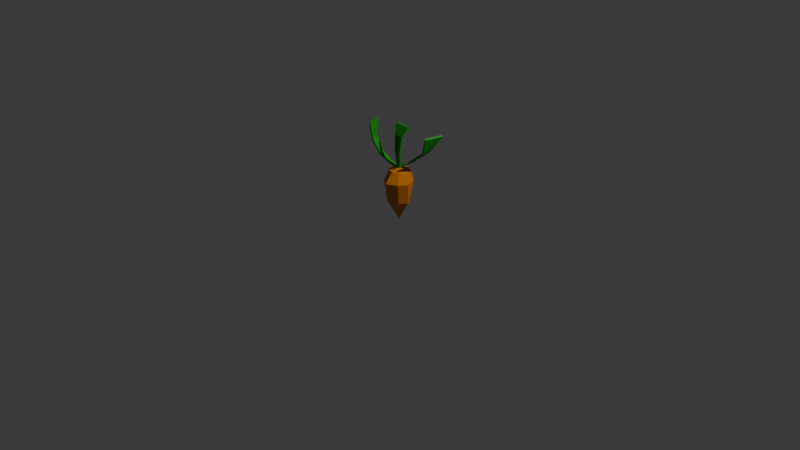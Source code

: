 # Source: carrot.blend  (saved by Blender 5.2.45; exported with 4.5.12 LTS)
import bpy
from mathutils import Matrix  # noqa: F401  (used for matrix-valued properties, if any)

bpy.ops.wm.read_factory_settings(use_empty=True)
scene = bpy.context.scene
scene.name = 'Scene'

# ---- collections
col_collection = bpy.data.collections.new('Collection'); scene.collection.children.link(col_collection)

# ---- materials (node trees are filled in below, after node groups)
mat_carrot = bpy.data.materials.new('carrot')
mat_green = bpy.data.materials.new('green')

# ---- material node trees
mat_carrot.use_nodes = True; mat_carrot.node_tree.nodes.clear()
_N = mat_carrot.node_tree.nodes; _L = mat_carrot.node_tree.links
n0 = _N.new('ShaderNodeBsdfPrincipled'); n0.name = 'Principled BSDF'; n0.location = (-200, 100)
n0.inputs[0].default_value = (0.7868, 0.2313, 0.0004227, 1.0)
n0.inputs[10].default_value = 0.005
n1 = _N.new('ShaderNodeOutputMaterial'); n1.name = 'Material Output'; n1.location = (200, 100)
_L.new(n0.outputs[0], n1.inputs[0])
n1.is_active_output = True
mat_green.use_nodes = True; mat_green.node_tree.nodes.clear()
_N = mat_green.node_tree.nodes; _L = mat_green.node_tree.links
n0 = _N.new('ShaderNodeBsdfPrincipled'); n0.name = 'Principled BSDF'; n0.location = (-200, 100)
n0.inputs[0].default_value = (0.0, 0.3754, 0.0002804, 1.0)
n0.inputs[10].default_value = 0.005
n1 = _N.new('ShaderNodeOutputMaterial'); n1.name = 'Material Output'; n1.location = (200, 100)
_L.new(n0.outputs[0], n1.inputs[0])
n1.is_active_output = True

# ---- world
world_world = bpy.data.worlds.new('World'); scene.world = world_world
world_world.use_nodes = True; world_world.node_tree.nodes.clear()
_N = world_world.node_tree.nodes; _L = world_world.node_tree.links
n0 = _N.new('ShaderNodeOutputWorld'); n0.name = 'World Output'; n0.location = (200, 100)
n1 = _N.new('ShaderNodeBackground'); n1.name = 'Background'; n1.location = (-200, 100)
n1.inputs[0].default_value = (0.05088, 0.05088, 0.05088, 1.0)
_L.new(n1.outputs[0], n0.inputs[0])
n0.is_active_output = True
world_world.color = (0.05088, 0.05088, 0.05088)
world_world.sun_shadow_jitter_overblur = 0.0

# ---- cameras
cam_camera = bpy.data.cameras.new('Camera')
cam_camera.clip_end = 100.0
cam_camera.ortho_scale = 7.314

# ---- lights
light_light = bpy.data.lights.new('Light', 'POINT')
light_light.energy = 1000.0
light_light.shadow_soft_size = 0.1

# ---- meshes
me_cone = bpy.data.meshes.new('Cone')
me_cone.from_pydata([(0.08087, 0.596, -0.09619), (0.4217, 0.4211, -0.1811), (0.5966, -0.03011, -0.1896), (0.4217, -0.4728, -0.1556), (0.08087, -0.6562, -0.09619), (-0.3958, -0.4219, -0.07921), (-0.6725, -0.0386, -0.0877), (-0.3958, 0.3871, -0.09619), (0.0, 0.0, 1.0), (-0.04116, 0.7594, -1.145), (0.5816, 0.519, -1.145), (0.8202, -0.06572, -1.201), (0.4949, -0.5781, -1.159), (0.02497, -0.8864, -1.184), (-0.5044, -0.5781, -1.176), (-0.8127, -0.1421, -1.176), (-0.5044, 0.5146, -1.193), (-0.03138, 0.5605, -1.741), (0.3843, 0.4023, -1.698), (0.6018, 0.02062, -1.741), (0.3843, -0.3611, -1.698), (-0.03138, -0.5192, -1.741), (-0.3961, -0.3611, -1.707), (-0.5967, 0.02062, -1.724), (-0.3961, 0.4023, -1.707), (-0.02895, 0.03367, -1.918), (-0.02895, 0.03367, -1.918), (-0.02895, 0.03367, -1.918), (-0.02895, 0.03367, -1.918), (-0.02895, 0.03367, -1.918), (-0.02895, 0.03367, -1.918), (-0.02895, 0.03367, -1.918), (-0.02895, 0.03367, -1.918)], [], [(0, 8, 1), (1, 8, 2), (2, 8, 3), (3, 8, 4), (4, 8, 5), (5, 8, 6), (7, 0, 9, 16), (6, 8, 7), (7, 8, 0), (16, 9, 17, 24), (6, 7, 16, 15), (5, 6, 15, 14), (0, 1, 10, 9), (4, 5, 14, 13), (3, 4, 13, 12), (2, 3, 12, 11), (1, 2, 11, 10), (17, 18, 26, 25), (14, 15, 23, 22), (12, 13, 21, 20), (10, 11, 19, 18), (15, 16, 24, 23), (13, 14, 22, 21), (11, 12, 20, 19), (9, 10, 18, 17), (25, 26, 27, 28, 29, 30, 31, 32), (24, 17, 25, 32), (22, 23, 31, 30), (20, 21, 29, 28), (18, 19, 27, 26), (23, 24, 32, 31), (21, 22, 30, 29), (19, 20, 28, 27)])
_uv = me_cone.uv_layers.new(name='UVMap')
_uv.uv.foreach_set('vector', [0.25, 0.49, 0.25, 0.25, 0.4197, 0.4197, 0.4197, 0.4197, 0.25, 0.25, 0.49, 0.25, 0.49, 0.25, 0.25, 0.25, 0.4197, 0.08029, 0.4197, 0.08029, 0.25, 0.25, 0.25, 0.01, 0.25, 0.01, 0.25, 0.25, 0.08029, 0.08029, 0.08029, 0.08029, 0.25, 0.25, 0.01, 0.25, 0.08029, 0.4197, 0.25, 0.49, 0.25, 0.49, 0.08029, 0.4197, 0.01, 0.25, 0.25, 0.25, 0.08029, 0.4197, 0.08029, 0.4197, 0.25, 0.25, 0.25, 0.49, 0.08029, 0.4197, 0.25, 0.49, 0.25, 0.49, 0.08029, 0.4197, 0.01, 0.25, 0.08029, 0.4197, 0.08029, 0.4197, 0.01, 0.25, 0.08029, 0.08029, 0.01, 0.25, 0.01, 0.25, 0.08029, 0.08029, 0.25, 0.49, 0.4197, 0.4197, 0.4197, 0.4197, 0.25, 0.49, 0.25, 0.01, 0.08029, 0.08029, 0.08029, 0.08029, 0.25, 0.01, 0.4197, 0.08029, 0.25, 0.01, 0.25, 0.01, 0.4197, 0.08029, 0.49, 0.25, 0.4197, 0.08029, 0.4197, 0.08029, 0.49, 0.25, 0.4197, 0.4197, 0.49, 0.25, 0.49, 0.25, 0.4197, 0.4197, 0.25, 0.49, 0.4197, 0.4197, 0.4197, 0.4197, 0.25, 0.49, 0.08029, 0.08029, 0.01, 0.25, 0.01, 0.25, 0.08029, 0.08029, 0.4197, 0.08029, 0.25, 0.01, 0.25, 0.01, 0.4197, 0.08029, 0.4197, 0.4197, 0.49, 0.25, 0.49, 0.25, 0.4197, 0.4197, 0.01, 0.25, 0.08029, 0.4197, 0.08029, 0.4197, 0.01, 0.25, 0.25, 0.01, 0.08029, 0.08029, 0.08029, 0.08029, 0.25, 0.01, 0.49, 0.25, 0.4197, 0.08029, 0.4197, 0.08029, 0.49, 0.25, 0.25, 0.49, 0.4197, 0.4197, 0.4197, 0.4197, 0.25, 0.49, 0.75, 0.49, 0.9197, 0.4197, 0.99, 0.25, 0.9197, 0.08029, 0.75, 0.01, 0.5803, 0.08029, 0.51, 0.25, 0.5803, 0.4197, 0.08029, 0.4197, 0.25, 0.49, 0.25, 0.49, 0.08029, 0.4197, 0.08029, 0.08029, 0.01, 0.25, 0.01, 0.25, 0.08029, 0.08029, 0.4197, 0.08029, 0.25, 0.01, 0.25, 0.01, 0.4197, 0.08029, 0.4197, 0.4197, 0.49, 0.25, 0.49, 0.25, 0.4197, 0.4197, 0.01, 0.25, 0.08029, 0.4197, 0.08029, 0.4197, 0.01, 0.25, 0.25, 0.01, 0.08029, 0.08029, 0.08029, 0.08029, 0.25, 0.01, 0.49, 0.25, 0.4197, 0.08029, 0.4197, 0.08029, 0.49, 0.25])
me_cone.materials.append(mat_carrot)
me_cone.update()
me_cube_001 = bpy.data.meshes.new('Cube.001')
me_cube_001.from_pydata([(-2.172, -0.4476, -0.6088), (-1.0, -1.0, 1.0), (-2.172, 0.3323, -0.6088), (-1.0, -0.2201, 1.0), (6.164, -0.2943, -0.5631), (1.0, -1.0, 1.0), (6.164, 0.4856, -0.5631), (1.0, -0.2201, 1.0), (-0.2666, -3.321, 0.3117), (-0.2666, -2.542, 0.3117), (3.343, -2.556, 0.3354), (3.343, -3.336, 0.3354), (-0.6869, -1.943, -0.2518), (4.364, -2.013, -0.197), (4.364, -2.793, -0.197), (-0.6869, -2.723, -0.2518)], [], [(8, 1, 3, 9), (9, 3, 7, 10), (10, 7, 5, 11), (11, 5, 1, 8), (2, 6, 4, 0), (7, 3, 1, 5), (14, 11, 8, 15), (13, 10, 11, 14), (12, 9, 10, 13), (15, 8, 9, 12), (0, 15, 12, 2), (2, 12, 13, 6), (6, 13, 14, 4), (4, 14, 15, 0)])
_uv = me_cube_001.uv_layers.new(name='UVMap')
_uv.uv.foreach_set('vector', [0.5, 0.0, 0.625, 0.0, 0.625, 0.25, 0.5, 0.25, 0.5, 0.25, 0.625, 0.25, 0.625, 0.5, 0.5, 0.5, 0.5, 0.5, 0.625, 0.5, 0.625, 0.75, 0.5, 0.75, 0.5, 0.75, 0.625, 0.75, 0.625, 1.0, 0.5, 1.0, 0.125, 0.5, 0.375, 0.5, 0.375, 0.75, 0.125, 0.75, 0.625, 0.5, 0.875, 0.5, 0.875, 0.75, 0.625, 0.75, 0.4278, 0.75, 0.5, 0.75, 0.5, 1.0, 0.4278, 1.0, 0.4278, 0.5, 0.5, 0.5, 0.5, 0.75, 0.4278, 0.75, 0.4278, 0.25, 0.5, 0.25, 0.5, 0.5, 0.4278, 0.5, 0.4278, 0.0, 0.5, 0.0, 0.5, 0.25, 0.4278, 0.25, 0.375, 0.0, 0.4278, 0.0, 0.4278, 0.25, 0.375, 0.25, 0.375, 0.25, 0.4278, 0.25, 0.4278, 0.5, 0.375, 0.5, 0.375, 0.5, 0.4278, 0.5, 0.4278, 0.75, 0.375, 0.75, 0.375, 0.75, 0.4278, 0.75, 0.4278, 1.0, 0.375, 1.0])
me_cube_001.materials.append(mat_green)
me_cube_001.update()
me_cube_002 = bpy.data.meshes.new('Cube.002')
me_cube_002.from_pydata([(-8.755, 1.146, -0.7529), (-1.699, -1.796, 1.036), (-8.755, 1.926, -0.7529), (-1.699, -1.016, 1.036), (2.618, 2.099, -0.7774), (0.3008, -1.796, 1.036), (2.618, 2.879, -0.7774), (0.3008, -1.016, 1.036), (-3.589, -5.086, 0.3133), (-3.589, -4.306, 0.3133), (0.02084, -4.32, 0.337), (0.02084, -5.1, 0.337), (-3.926, -2.376, -0.2905), (1.125, -2.446, -0.2358), (1.125, -3.226, -0.2358), (-3.926, -3.156, -0.2905)], [], [(8, 1, 3, 9), (9, 3, 7, 10), (10, 7, 5, 11), (11, 5, 1, 8), (2, 6, 4, 0), (7, 3, 1, 5), (14, 11, 8, 15), (13, 10, 11, 14), (12, 9, 10, 13), (15, 8, 9, 12), (0, 15, 12, 2), (2, 12, 13, 6), (6, 13, 14, 4), (4, 14, 15, 0)])
_uv = me_cube_002.uv_layers.new(name='UVMap')
_uv.uv.foreach_set('vector', [0.5, 0.0, 0.625, 0.0, 0.625, 0.25, 0.5, 0.25, 0.5, 0.25, 0.625, 0.25, 0.625, 0.5, 0.5, 0.5, 0.5, 0.5, 0.625, 0.5, 0.625, 0.75, 0.5, 0.75, 0.5, 0.75, 0.625, 0.75, 0.625, 1.0, 0.5, 1.0, 0.125, 0.5, 0.375, 0.5, 0.375, 0.75, 0.125, 0.75, 0.625, 0.5, 0.875, 0.5, 0.875, 0.75, 0.625, 0.75, 0.4278, 0.75, 0.5, 0.75, 0.5, 1.0, 0.4278, 1.0, 0.4278, 0.5, 0.5, 0.5, 0.5, 0.75, 0.4278, 0.75, 0.4278, 0.25, 0.5, 0.25, 0.5, 0.5, 0.4278, 0.5, 0.4278, 0.0, 0.5, 0.0, 0.5, 0.25, 0.4278, 0.25, 0.375, 0.0, 0.4278, 0.0, 0.4278, 0.25, 0.375, 0.25, 0.375, 0.25, 0.4278, 0.25, 0.4278, 0.5, 0.375, 0.5, 0.375, 0.5, 0.4278, 0.5, 0.4278, 0.75, 0.375, 0.75, 0.375, 0.75, 0.4278, 0.75, 0.4278, 1.0, 0.375, 1.0])
me_cube_002.materials.append(mat_green)
me_cube_002.update()
me_cube_003 = bpy.data.meshes.new('Cube.003')
me_cube_003.from_pydata([(-1.817, 2.024, -0.5362), (-1.0, -1.0, 1.0), (-1.817, 2.803, -0.5362), (-1.0, -0.2201, 1.0), (8.159, 0.6204, -0.602), (1.0, -1.0, 1.0), (8.159, 1.4, -0.602), (1.0, -0.2201, 1.0), (0.7223, -1.971, 0.642), (0.7223, -1.191, 0.642), (4.332, -1.205, 0.6657), (4.332, -1.985, 0.6657), (1.056, -1.23, -0.01839), (6.107, -1.3, 0.03634), (6.107, -2.08, 0.03634), (1.056, -2.01, -0.01839)], [], [(8, 1, 3, 9), (9, 3, 7, 10), (10, 7, 5, 11), (11, 5, 1, 8), (2, 6, 4, 0), (7, 3, 1, 5), (14, 11, 8, 15), (13, 10, 11, 14), (12, 9, 10, 13), (15, 8, 9, 12), (0, 15, 12, 2), (2, 12, 13, 6), (6, 13, 14, 4), (4, 14, 15, 0)])
_uv = me_cube_003.uv_layers.new(name='UVMap')
_uv.uv.foreach_set('vector', [0.5, 0.0, 0.625, 0.0, 0.625, 0.25, 0.5, 0.25, 0.5, 0.25, 0.625, 0.25, 0.625, 0.5, 0.5, 0.5, 0.5, 0.5, 0.625, 0.5, 0.625, 0.75, 0.5, 0.75, 0.5, 0.75, 0.625, 0.75, 0.625, 1.0, 0.5, 1.0, 0.125, 0.5, 0.375, 0.5, 0.375, 0.75, 0.125, 0.75, 0.625, 0.5, 0.875, 0.5, 0.875, 0.75, 0.625, 0.75, 0.4278, 0.75, 0.5, 0.75, 0.5, 1.0, 0.4278, 1.0, 0.4278, 0.5, 0.5, 0.5, 0.5, 0.75, 0.4278, 0.75, 0.4278, 0.25, 0.5, 0.25, 0.5, 0.5, 0.4278, 0.5, 0.4278, 0.0, 0.5, 0.0, 0.5, 0.25, 0.4278, 0.25, 0.375, 0.0, 0.4278, 0.0, 0.4278, 0.25, 0.375, 0.25, 0.375, 0.25, 0.4278, 0.25, 0.4278, 0.5, 0.375, 0.5, 0.375, 0.5, 0.4278, 0.5, 0.4278, 0.75, 0.375, 0.75, 0.375, 0.75, 0.4278, 0.75, 0.4278, 1.0, 0.375, 1.0])
me_cube_003.materials.append(mat_green)
me_cube_003.update()

# ---- objects
ob_light = bpy.data.objects.new('Light', light_light)
ob_camera = bpy.data.objects.new('Camera', cam_camera)
ob_cone = bpy.data.objects.new('Cone', me_cone)
ob_cube = bpy.data.objects.new('Cube', me_cube_001)
ob_cube_001 = bpy.data.objects.new('Cube.001', me_cube_002)
ob_cube_002 = bpy.data.objects.new('Cube.002', me_cube_003)

# ---- transforms, parenting, visibility, modifiers, constraints
ob_light.location = (4.076, 1.005, 5.904)
ob_light.rotation_euler = (0.6503, 0.05522, 1.866)
ob_light.lock_rotations_4d = False
ob_light.empty_display_type = 'ARROWS'
ob_light.color = (0.0, 0.0, 0.0, 0.0)
ob_light.lineart.crease_threshold = 0.0
ob_camera.location = (7.359, -6.926, 4.958)
ob_camera.rotation_euler = (1.109, 0.0, 0.8149)
ob_camera.lock_rotations_4d = False
ob_camera.empty_display_type = 'ARROWS'
ob_camera.color = (0.0, 0.0, 0.0, 0.0)
ob_camera.display_type = 'WIRE'
ob_camera.lineart.crease_threshold = 0.0
ob_cone.location = (0.0, 0.0, 0.1994)
ob_cone.rotation_euler = (-2.687e-07, 3.142, -0.0)
ob_cone.scale = (0.2, 0.2, 0.2)
ob_cube.location = (0.003416, 0.003668, 0.8597)
ob_cube.scale = (0.01933, 0.01933, -0.2882)
ob_cube_001.location = (-0.1528, -0.09787, 0.8203)
ob_cube_001.rotation_euler = (0.6617, 0.004764, 5.095)
ob_cube_001.scale = (0.01933, 0.01933, -0.2882)
ob_cube_002.location = (0.2427, 0.03538, 0.8001)
ob_cube_002.rotation_euler = (0.8619, 0.02958, 1.671)
ob_cube_002.scale = (0.02244, 0.02244, -0.3346)

# ---- collection membership
col_collection.objects.link(ob_light)
col_collection.objects.link(ob_camera)
col_collection.objects.link(ob_cone)
col_collection.objects.link(ob_cube)
col_collection.objects.link(ob_cube_001)
col_collection.objects.link(ob_cube_002)

# ---- scene / render settings (as saved in the file)
scene.camera = ob_camera
scene.frame_start = 1; scene.frame_end = 250; scene.frame_set(5)
scene.render.engine = 'BLENDER_EEVEE_NEXT'
scene.render.bake_bias = 0.0
scene.render.bake_samples = 0
scene.render.compositor_device = 'GPU'
scene.eevee.use_volume_custom_range = False
scene.eevee.fast_gi_thickness_near = 0.1
scene.eevee.fast_gi_thickness_far = 0.0
scene.eevee.ray_tracing_options.screen_trace_thickness = 0.1
bpy.context.view_layer.update()
